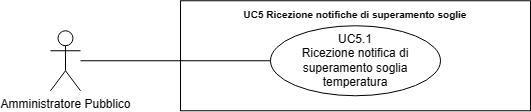

The diagram above was exported from draw.io. Its source (the exported page's mxGraphModel, read from the mxfile embedded in the PNG):
<mxGraphModel dx="21114" dy="543" grid="1" gridSize="10" guides="1" tooltips="1" connect="1" arrows="1" fold="1" page="1" pageScale="1" pageWidth="20000" pageHeight="20000" math="0" shadow="0">
  <root>
    <mxCell id="0" />
    <mxCell id="1" parent="0" />
    <mxCell id="2" value="Amministratore Pubblico" style="shape=umlActor;verticalLabelPosition=bottom;verticalAlign=top;html=1;outlineConnect=0;" vertex="1" parent="1">
      <mxGeometry x="-13680" y="111.25" width="30" height="60" as="geometry" />
    </mxCell>
    <mxCell id="3" value="&lt;b style=&quot;border-color: var(--border-color);&quot;&gt;&lt;font style=&quot;font-size: 10px;&quot;&gt;UC5 Ricezione notifiche di superamento soglie&lt;/font&gt;&lt;/b&gt;" style="shape=rect;html=1;verticalAlign=top;fontStyle=1;whiteSpace=wrap;align=center;" vertex="1" parent="1">
      <mxGeometry x="-13550" y="81.25" width="350" height="110" as="geometry" />
    </mxCell>
    <mxCell id="4" value="UC5.1&lt;br&gt;Ricezione notifica di superamento soglia temperatura" style="ellipse;whiteSpace=wrap;html=1;" vertex="1" parent="1">
      <mxGeometry x="-13460" y="106.25" width="170" height="70" as="geometry" />
    </mxCell>
    <mxCell id="5" value="" style="edgeStyle=none;html=1;endArrow=none;verticalAlign=bottom;rounded=0;" edge="1" source="2" target="4" parent="1">
      <mxGeometry width="160" relative="1" as="geometry">
        <mxPoint x="-13600" y="186.25" as="sourcePoint" />
        <mxPoint x="-13440" y="186.25" as="targetPoint" />
      </mxGeometry>
    </mxCell>
  </root>
</mxGraphModel>